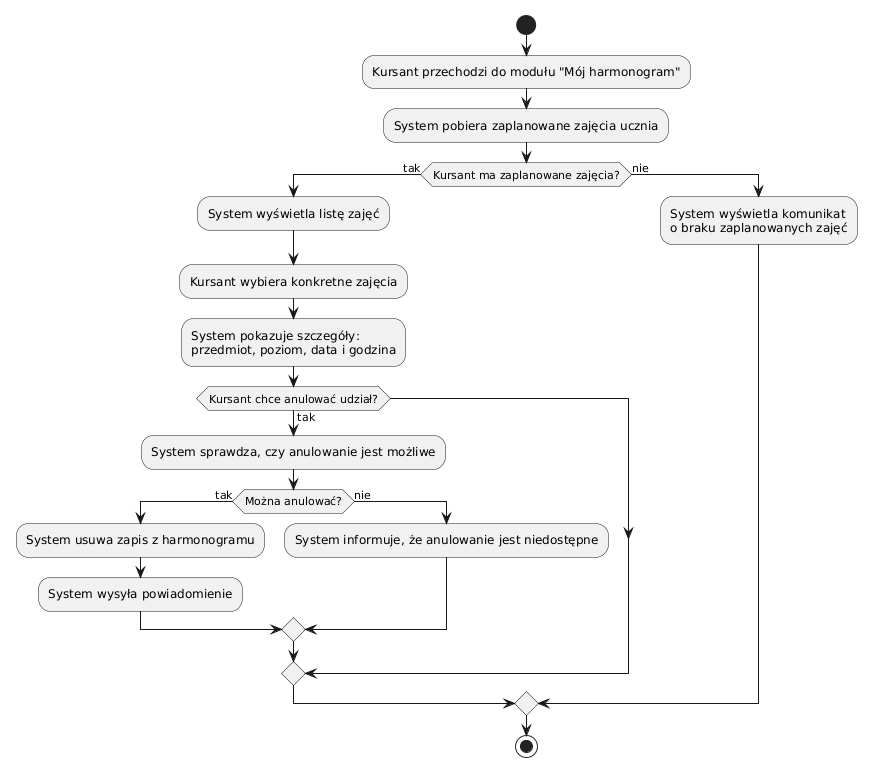

The diagram above was rendered by PlantUML. Its source (embedded in the PNG):
@startuml
start
:Kursant przechodzi do modułu "Mój harmonogram";
:System pobiera zaplanowane zajęcia ucznia;

if (Kursant ma zaplanowane zajęcia?) then (tak)
  :System wyświetla listę zajęć;
  :Kursant wybiera konkretne zajęcia;
  :System pokazuje szczegóły:
  przedmiot, poziom, data i godzina;

  if (Kursant chce anulować udział?) then (tak)
    :System sprawdza, czy anulowanie jest możliwe;
    if (Można anulować?) then (tak)
      :System usuwa zapis z harmonogramu;
      :System wysyła powiadomienie;
    else (nie)
      :System informuje, że anulowanie jest niedostępne;
    endif
  endif

else (nie)
  :System wyświetla komunikat 
  o braku zaplanowanych zajęć;
endif

stop
@enduml